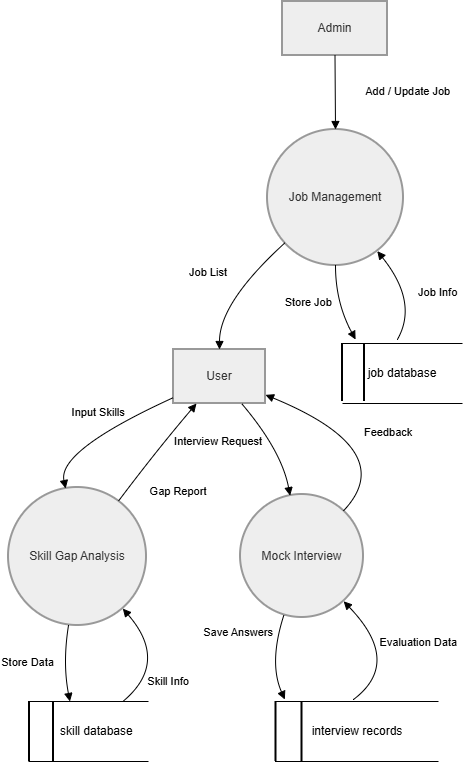

The diagram above was exported from draw.io. Its source (the exported page's mxGraphModel, read from the mxfile embedded in the PNG):
<mxGraphModel dx="1042" dy="642" grid="1" gridSize="10" guides="1" tooltips="1" connect="1" arrows="1" fold="1" page="1" pageScale="1" pageWidth="827" pageHeight="1169" math="0" shadow="0">
  <root>
    <mxCell id="0" />
    <mxCell id="1" parent="0" />
    <mxCell id="KcmkXtUKBXRot72os-X_-1" parent="1" style="whiteSpace=wrap;strokeWidth=2;fillColor=light-dark(#eeeeee,#1f2020);strokeColor=light-dark(#999999,#cccccc);fontColor=light-dark(#333333,#cccccc);" value="User" vertex="1">
      <mxGeometry height="54" width="92" x="185" y="368" as="geometry" />
    </mxCell>
    <mxCell id="KcmkXtUKBXRot72os-X_-2" parent="1" style="whiteSpace=wrap;strokeWidth=2;fillColor=light-dark(#eeeeee,#1f2020);strokeColor=light-dark(#999999,#cccccc);fontColor=light-dark(#333333,#cccccc);" value="Admin" vertex="1">
      <mxGeometry height="54" width="105" x="294" y="20" as="geometry" />
    </mxCell>
    <mxCell id="KcmkXtUKBXRot72os-X_-3" parent="1" style="ellipse;aspect=fixed;strokeWidth=2;whiteSpace=wrap;fillColor=light-dark(#eeeeee,#1f2020);strokeColor=light-dark(#999999,#cccccc);fontColor=light-dark(#333333,#cccccc);" value="Skill Gap Analysis" vertex="1">
      <mxGeometry height="138" width="138" x="20" y="506" as="geometry" />
    </mxCell>
    <mxCell id="KcmkXtUKBXRot72os-X_-4" parent="1" style="ellipse;aspect=fixed;strokeWidth=2;whiteSpace=wrap;fillColor=light-dark(#eeeeee,#1f2020);strokeColor=light-dark(#999999,#cccccc);fontColor=light-dark(#333333,#cccccc);" value="Mock Interview" vertex="1">
      <mxGeometry height="123" width="123" x="252" y="513" as="geometry" />
    </mxCell>
    <mxCell id="KcmkXtUKBXRot72os-X_-5" parent="1" style="ellipse;aspect=fixed;strokeWidth=2;whiteSpace=wrap;fillColor=light-dark(#eeeeee,#1f2020);strokeColor=light-dark(#999999,#cccccc);fontColor=light-dark(#333333,#cccccc);" value="Job Management" vertex="1">
      <mxGeometry height="136" width="136" x="279" y="148" as="geometry" />
    </mxCell>
    <mxCell id="KcmkXtUKBXRot72os-X_-9" edge="1" parent="1" source="KcmkXtUKBXRot72os-X_-1" style="curved=1;startArrow=none;endArrow=block;exitX=0;exitY=0.89;entryX=0.41;entryY=0;rounded=0;" target="KcmkXtUKBXRot72os-X_-3" value="Input Skills">
      <mxGeometry relative="1" x="-0.1104" y="-18" as="geometry">
        <mxPoint as="offset" />
        <Array as="points">
          <mxPoint x="69" y="469" />
        </Array>
      </mxGeometry>
    </mxCell>
    <mxCell id="KcmkXtUKBXRot72os-X_-10" edge="1" parent="1" source="KcmkXtUKBXRot72os-X_-3" style="curved=1;startArrow=none;endArrow=block;exitX=0.43;exitY=1;entryX=0.43;entryY=0;rounded=0;" value="Store Data">
      <mxGeometry relative="1" x="-0.0211" y="-34" as="geometry">
        <mxPoint x="-1" y="-7" as="offset" />
        <Array as="points">
          <mxPoint x="74" y="681" />
        </Array>
        <mxPoint x="81.45000000000005" y="720" as="targetPoint" />
      </mxGeometry>
    </mxCell>
    <mxCell id="KcmkXtUKBXRot72os-X_-11" edge="1" parent="1" style="curved=1;startArrow=none;endArrow=block;exitX=0.89;exitY=0;entryX=0.94;entryY=1;rounded=0;" target="KcmkXtUKBXRot72os-X_-3" value="Skill Info">
      <mxGeometry relative="1" x="-0.2759" y="-14" as="geometry">
        <mxPoint as="offset" />
        <Array as="points">
          <mxPoint x="181" y="681" />
        </Array>
        <mxPoint x="134.3499999999999" y="720" as="sourcePoint" />
      </mxGeometry>
    </mxCell>
    <mxCell id="KcmkXtUKBXRot72os-X_-12" edge="1" parent="1" source="KcmkXtUKBXRot72os-X_-3" style="curved=1;startArrow=none;endArrow=block;exitX=0.87;exitY=0;entryX=0.25;entryY=1;rounded=0;" target="KcmkXtUKBXRot72os-X_-1" value="Gap Report">
      <mxGeometry relative="1" x="-0.301" y="-42" as="geometry">
        <mxPoint as="offset" />
        <Array as="points">
          <mxPoint x="168" y="469" />
        </Array>
      </mxGeometry>
    </mxCell>
    <mxCell id="KcmkXtUKBXRot72os-X_-13" edge="1" parent="1" source="KcmkXtUKBXRot72os-X_-1" style="curved=1;startArrow=none;endArrow=block;exitX=0.74;exitY=1;entryX=0.4;entryY=0;rounded=0;" target="KcmkXtUKBXRot72os-X_-4" value="Interview Request">
      <mxGeometry relative="1" x="-0.7395" y="-42" as="geometry">
        <mxPoint as="offset" />
        <Array as="points">
          <mxPoint x="293" y="469" />
        </Array>
      </mxGeometry>
    </mxCell>
    <mxCell id="KcmkXtUKBXRot72os-X_-14" edge="1" parent="1" source="KcmkXtUKBXRot72os-X_-4" style="curved=1;startArrow=none;endArrow=block;exitX=0.34;exitY=1.01;entryX=0.38;entryY=0;rounded=0;" value="Save Answers">
      <mxGeometry relative="1" x="-0.3394" y="-38" as="geometry">
        <mxPoint as="offset" />
        <Array as="points">
          <mxPoint x="280" y="681" />
        </Array>
        <mxPoint x="296.3399999999999" y="718" as="targetPoint" />
      </mxGeometry>
    </mxCell>
    <mxCell id="KcmkXtUKBXRot72os-X_-15" edge="1" parent="1" style="curved=1;startArrow=none;endArrow=block;exitX=0.86;exitY=0;entryX=0.97;entryY=1.01;rounded=0;" target="KcmkXtUKBXRot72os-X_-4" value="Evaluation Data">
      <mxGeometry relative="1" x="-0.1054" y="-26" as="geometry">
        <mxPoint as="offset" />
        <Array as="points">
          <mxPoint x="414" y="681" />
        </Array>
        <mxPoint x="364.98" y="718" as="sourcePoint" />
      </mxGeometry>
    </mxCell>
    <mxCell id="KcmkXtUKBXRot72os-X_-16" edge="1" parent="1" source="KcmkXtUKBXRot72os-X_-4" style="curved=1;startArrow=none;endArrow=block;exitX=0.96;exitY=0;entryX=1;entryY=0.84;rounded=0;" target="KcmkXtUKBXRot72os-X_-1" value="Feedback">
      <mxGeometry relative="1" x="-0.1158" y="-13" as="geometry">
        <mxPoint as="offset" />
        <Array as="points">
          <mxPoint x="412" y="469" />
        </Array>
      </mxGeometry>
    </mxCell>
    <mxCell id="KcmkXtUKBXRot72os-X_-17" edge="1" parent="1" source="KcmkXtUKBXRot72os-X_-2" style="curved=1;startArrow=none;endArrow=block;exitX=0.5;exitY=1;entryX=0.5;entryY=0;rounded=0;" target="KcmkXtUKBXRot72os-X_-5" value="Add / Update Job">
      <mxGeometry relative="1" x="-0.0136" y="73" as="geometry">
        <mxPoint as="offset" />
        <Array as="points" />
      </mxGeometry>
    </mxCell>
    <mxCell id="KcmkXtUKBXRot72os-X_-18" edge="1" parent="1" source="KcmkXtUKBXRot72os-X_-5" style="curved=1;startArrow=none;endArrow=block;exitX=0.5;exitY=1;entryX=0.31;entryY=0;rounded=0;" value="Store Job">
      <mxGeometry relative="1" x="-0.0646" y="-27" as="geometry">
        <mxPoint x="-3" y="-13" as="offset" />
        <Array as="points">
          <mxPoint x="347" y="321" />
        </Array>
        <mxPoint x="367.0999999999999" y="358" as="targetPoint" />
      </mxGeometry>
    </mxCell>
    <mxCell id="KcmkXtUKBXRot72os-X_-19" edge="1" parent="1" style="curved=1;startArrow=none;endArrow=block;exitX=0.69;exitY=0;entryX=0.89;entryY=1;rounded=0;" target="KcmkXtUKBXRot72os-X_-5" value="Job Info">
      <mxGeometry relative="1" x="-0.2144" y="-23" as="geometry">
        <mxPoint x="2" y="4" as="offset" />
        <Array as="points">
          <mxPoint x="430" y="321" />
        </Array>
        <mxPoint x="408.9000000000001" y="358" as="sourcePoint" />
      </mxGeometry>
    </mxCell>
    <mxCell id="KcmkXtUKBXRot72os-X_-20" edge="1" parent="1" source="KcmkXtUKBXRot72os-X_-5" style="curved=1;startArrow=none;endArrow=block;exitX=0;exitY=0.95;entryX=0.5;entryY=0;rounded=0;" target="KcmkXtUKBXRot72os-X_-1" value="Job List">
      <mxGeometry relative="1" x="0.1178" y="-30" as="geometry">
        <mxPoint as="offset" />
        <Array as="points">
          <mxPoint x="231" y="321" />
        </Array>
      </mxGeometry>
    </mxCell>
    <mxCell id="KcmkXtUKBXRot72os-X_-21" parent="1" style="shape=partialRectangle;whiteSpace=wrap;html=1;left=0;right=0;fillColor=none;" value="job database" vertex="1">
      <mxGeometry height="60" width="120" x="354" y="362" as="geometry" />
    </mxCell>
    <mxCell id="KcmkXtUKBXRot72os-X_-22" parent="1" style="line;strokeWidth=2;direction=south;html=1;" value="" vertex="1">
      <mxGeometry height="58" width="10" x="349" y="362" as="geometry" />
    </mxCell>
    <mxCell id="KcmkXtUKBXRot72os-X_-23" parent="1" style="line;strokeWidth=2;direction=south;html=1;" value="" vertex="1">
      <mxGeometry height="58" width="10" x="371" y="362" as="geometry" />
    </mxCell>
    <mxCell id="KcmkXtUKBXRot72os-X_-24" parent="1" style="shape=partialRectangle;whiteSpace=wrap;html=1;left=0;right=0;fillColor=none;" value="interview records" vertex="1">
      <mxGeometry height="60" width="163.5" x="286.5" y="720" as="geometry" />
    </mxCell>
    <mxCell id="KcmkXtUKBXRot72os-X_-25" parent="1" style="line;strokeWidth=2;direction=south;html=1;" value="" vertex="1">
      <mxGeometry height="60" width="10" x="282.5" y="720" as="geometry" />
    </mxCell>
    <mxCell id="KcmkXtUKBXRot72os-X_-26" parent="1" style="line;strokeWidth=2;direction=south;html=1;" value="" vertex="1">
      <mxGeometry height="60" width="10" x="308.5" y="720" as="geometry" />
    </mxCell>
    <mxCell id="KcmkXtUKBXRot72os-X_-27" parent="1" style="shape=partialRectangle;whiteSpace=wrap;html=1;left=0;right=0;fillColor=none;" value="&amp;nbsp; &amp;nbsp; &amp;nbsp;skill database" vertex="1">
      <mxGeometry height="60" width="120" x="40" y="720" as="geometry" />
    </mxCell>
    <mxCell id="KcmkXtUKBXRot72os-X_-28" parent="1" style="line;strokeWidth=2;direction=south;html=1;" value="" vertex="1">
      <mxGeometry height="60" width="10" x="36" y="720" as="geometry" />
    </mxCell>
    <mxCell id="KcmkXtUKBXRot72os-X_-29" parent="1" style="line;strokeWidth=2;direction=south;html=1;" value="" vertex="1">
      <mxGeometry height="60" width="10" x="60" y="720" as="geometry" />
    </mxCell>
  </root>
</mxGraphModel>